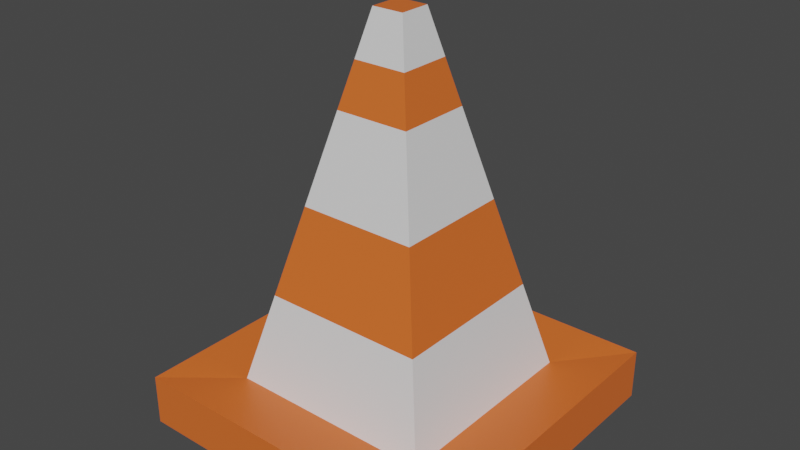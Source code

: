 # Source: cone.blend  (saved by Blender 4.1.24; exported with 4.5.12 LTS)
import bpy
from mathutils import Matrix  # noqa: F401  (used for matrix-valued properties, if any)

bpy.ops.wm.read_factory_settings(use_empty=True)
scene = bpy.context.scene
scene.name = 'Scene'

# ---- collections
col_collection = bpy.data.collections.new('Collection'); scene.collection.children.link(col_collection)

# ---- materials (node trees are filled in below, after node groups)
mat_material_001 = bpy.data.materials.new('Material.001')
mat_material_001.use_transparent_shadow = False
mat_material_002 = bpy.data.materials.new('Material.002')
mat_material_002.use_transparent_shadow = False

# ---- material node trees
mat_material_001.use_nodes = True; mat_material_001.node_tree.nodes.clear()
_N = mat_material_001.node_tree.nodes; _L = mat_material_001.node_tree.links
n0 = _N.new('ShaderNodeBsdfPrincipled'); n0.name = 'Principled BSDF'; n0.location = (10, 300)
n0.inputs[0].default_value = (0.8005, 0.1481, 0.02448, 1.0)
n1 = _N.new('ShaderNodeOutputMaterial'); n1.name = 'Material Output'; n1.location = (300, 300)
_L.new(n0.outputs[0], n1.inputs[0])
n1.is_active_output = True
mat_material_002.use_nodes = True; mat_material_002.node_tree.nodes.clear()
_N = mat_material_002.node_tree.nodes; _L = mat_material_002.node_tree.links
n0 = _N.new('ShaderNodeBsdfPrincipled'); n0.name = 'Principled BSDF'; n0.location = (10, 300)
n1 = _N.new('ShaderNodeOutputMaterial'); n1.name = 'Material Output'; n1.location = (300, 300)
_L.new(n0.outputs[0], n1.inputs[0])
n1.is_active_output = True

# ---- world
world_world = bpy.data.worlds.new('World'); scene.world = world_world
world_world.use_nodes = True; world_world.node_tree.nodes.clear()
_N = world_world.node_tree.nodes; _L = world_world.node_tree.links
n0 = _N.new('ShaderNodeOutputWorld'); n0.name = 'World Output'; n0.location = (300, 300)
n1 = _N.new('ShaderNodeBackground'); n1.name = 'Background'; n1.location = (10, 300)
n1.inputs[0].default_value = (0.05088, 0.05088, 0.05088, 1.0)
_L.new(n1.outputs[0], n0.inputs[0])
n0.is_active_output = True
world_world.color = (0.05088, 0.05088, 0.05088)
world_world.use_sun_shadow = False
world_world.sun_shadow_jitter_overblur = 0.0

# ---- meshes
me_cone = bpy.data.meshes.new('Cone')
me_cone.from_pydata([(0.5692, 0.5692, 0.003988), (-0.5692, 0.5692, 0.003988), (0.5692, -0.5692, 0.003988), (-0.5692, -0.5692, 0.003988), (0.5692, 0.5692, 0.181), (-0.5692, 0.5692, 0.181), (0.5692, -0.5692, 0.181), (-0.5692, -0.5692, 0.181), (0.3589, 0.3589, 0.1591), (-0.3589, 0.3589, 0.1591), (0.3589, -0.3589, 0.1591), (-0.3589, -0.3589, 0.1591), (0.05534, 0.05534, 1.404), (-0.05534, 0.05534, 1.404), (0.05534, -0.05534, 1.404), (-0.05534, -0.05534, 1.404), (0.2071, -0.2071, 0.7815), (-0.2071, -0.2071, 0.7815), (-0.2071, 0.2071, 0.7815), (0.2071, 0.2071, 0.7815), (-0.283, -0.283, 0.4703), (-0.283, 0.283, 0.4703), (0.283, -0.283, 0.4703), (0.283, 0.283, 0.4703), (0.1312, -0.1312, 1.093), (0.1312, 0.1312, 1.093), (-0.1312, -0.1312, 1.093), (-0.1312, 0.1312, 1.093), (0.09329, -0.09329, 1.248), (0.09329, 0.09329, 1.248), (-0.09329, -0.09329, 1.248), (-0.09329, 0.09329, 1.248)], [], [(3, 1, 0, 2), (6, 4, 8, 10), (2, 0, 4, 6), (0, 1, 5, 4), (3, 2, 6, 7), (1, 3, 7, 5), (30, 28, 14, 15), (4, 5, 9, 8), (7, 6, 10, 11), (5, 7, 11, 9), (15, 14, 12, 13), (31, 30, 15, 13), (28, 29, 12, 14), (29, 31, 13, 12), (23, 21, 18, 19), (22, 23, 19, 16), (21, 20, 17, 18), (20, 22, 16, 17), (11, 10, 22, 20), (9, 11, 20, 21), (10, 8, 23, 22), (8, 9, 21, 23), (19, 18, 27, 25), (16, 19, 25, 24), (18, 17, 26, 27), (17, 16, 24, 26), (25, 27, 31, 29), (24, 25, 29, 28), (27, 26, 30, 31), (26, 24, 28, 30)])
me_cone.polygons.foreach_set('material_index', [0, 0, 0, 0, 0, 0, 1, 0, 0, 0, 0, 1, 1, 1, 0, 0, 0, 0, 1, 1, 1, 1, 1, 1, 1, 1, 0, 0, 0, 0])
_uv = me_cone.uv_layers.new(name='UVMap')
_uv.uv.foreach_set('vector', [0.0, 0.0, 0.0, 1.0, 1.0, 1.0, 1.0, 0.0, 1.0, 0.0, 1.0, 1.0, 1.0, 1.0, 1.0, 0.0, 1.0, 0.0, 1.0, 1.0, 1.0, 1.0, 1.0, 0.0, 1.0, 1.0, 0.0, 1.0, 0.0, 1.0, 1.0, 1.0, 0.0, 0.0, 1.0, 0.0, 1.0, 0.0, 0.0, 0.0, 0.0, 1.0, 0.0, 0.0, 0.0, 0.0, 0.0, 1.0, 0.0, 0.0, 1.0, 0.0, 1.0, 0.0, 0.0, 0.0, 1.0, 1.0, 0.0, 1.0, 0.0, 1.0, 1.0, 1.0, 0.0, 0.0, 1.0, 0.0, 1.0, 0.0, 0.0, 0.0, 0.0, 1.0, 0.0, 0.0, 0.0, 0.0, 0.0, 1.0, 0.0, 0.0, 1.0, 0.0, 1.0, 1.0, 0.0, 1.0, 0.0, 1.0, 0.0, 0.0, 0.0, 0.0, 0.0, 1.0, 1.0, 0.0, 1.0, 1.0, 1.0, 1.0, 1.0, 0.0, 1.0, 1.0, 0.0, 1.0, 0.0, 1.0, 1.0, 1.0, 1.0, 1.0, 0.0, 1.0, 0.0, 1.0, 1.0, 1.0, 1.0, 0.0, 1.0, 1.0, 1.0, 1.0, 1.0, 0.0, 0.0, 1.0, 0.0, 0.0, 0.0, 0.0, 0.0, 1.0, 0.0, 0.0, 1.0, 0.0, 1.0, 0.0, 0.0, 0.0, 0.0, 0.0, 1.0, 0.0, 1.0, 0.0, 0.0, 0.0, 0.0, 1.0, 0.0, 0.0, 0.0, 0.0, 0.0, 1.0, 1.0, 0.0, 1.0, 1.0, 1.0, 1.0, 1.0, 0.0, 1.0, 1.0, 0.0, 1.0, 0.0, 1.0, 1.0, 1.0, 1.0, 1.0, 0.0, 1.0, 0.0, 1.0, 1.0, 1.0, 1.0, 0.0, 1.0, 1.0, 1.0, 1.0, 1.0, 0.0, 0.0, 1.0, 0.0, 0.0, 0.0, 0.0, 0.0, 1.0, 0.0, 0.0, 1.0, 0.0, 1.0, 0.0, 0.0, 0.0, 1.0, 1.0, 0.0, 1.0, 0.0, 1.0, 1.0, 1.0, 1.0, 0.0, 1.0, 1.0, 1.0, 1.0, 1.0, 0.0, 0.0, 1.0, 0.0, 0.0, 0.0, 0.0, 0.0, 1.0, 0.0, 0.0, 1.0, 0.0, 1.0, 0.0, 0.0, 0.0])
me_cone.materials.append(mat_material_001)
me_cone.materials.append(mat_material_002)
me_cone.update()

# ---- objects
ob_cone = bpy.data.objects.new('Cone', me_cone)

# ---- transforms, parenting, visibility, modifiers, constraints
ob_cone.location = (0.0, 0.0, 0.0)

# ---- collection membership
col_collection.objects.link(ob_cone)

# ---- scene / render settings (as saved in the file)
scene.frame_start = 1; scene.frame_end = 250; scene.frame_set(1)
scene.render.engine = 'BLENDER_EEVEE_NEXT'
scene.cycles.sampling_pattern = 'TABULATED_SOBOL'
scene.cycles.use_light_tree = False
scene.eevee.ray_tracing_options.trace_max_roughness = 0.0
scene.view_settings.view_transform = 'Filmic'
bpy.context.view_layer.update()

# ---- added for rendering (the .blend has no active camera and no usable light): camera, sun
cam_auto = bpy.data.cameras.new('AutoCamera')
cam_auto.lens = 50.0
cam_auto.sensor_width = 36.0
cam_auto.clip_end = 1000.0
ob_auto_camera = bpy.data.objects.new('AutoCamera', cam_auto)
scene.collection.objects.link(ob_auto_camera)
ob_auto_camera.location = (1.9739, -2.36868, 2.28305)
ob_auto_camera.rotation_euler = (1.09748, -7.21219e-08, 0.694738)
scene.camera = ob_auto_camera
light_auto_sun = bpy.data.lights.new('AutoSun', 'SUN')
light_auto_sun.energy = 3.0
light_auto_sun.angle = 0.0523599
ob_auto_sun = bpy.data.objects.new('AutoSun', light_auto_sun)
scene.collection.objects.link(ob_auto_sun)
ob_auto_sun.rotation_euler = (0.872665, 0.174533, 0.523599)
bpy.context.view_layer.update()
